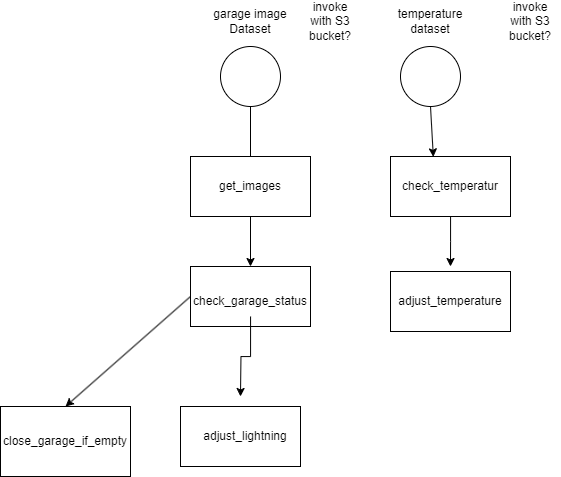

The diagram above was exported from draw.io. Its source (the exported page's mxGraphModel, read from the mxfile embedded in the PNG):
<mxGraphModel dx="1059" dy="595" grid="1" gridSize="10" guides="1" tooltips="1" connect="1" arrows="1" fold="1" page="1" pageScale="1" pageWidth="827" pageHeight="1169" math="0" shadow="0">
  <root>
    <mxCell id="0" />
    <mxCell id="1" parent="0" />
    <mxCell id="1XF6g0HZGHaRCWo6rkq1-6" value="" style="edgeStyle=orthogonalEdgeStyle;rounded=0;orthogonalLoop=1;jettySize=auto;html=1;entryX=0.5;entryY=0;entryDx=0;entryDy=0;entryPerimeter=0;" parent="1" source="1XF6g0HZGHaRCWo6rkq1-1" target="1XF6g0HZGHaRCWo6rkq1-7" edge="1">
      <mxGeometry relative="1" as="geometry" />
    </mxCell>
    <mxCell id="1XF6g0HZGHaRCWo6rkq1-1" value="" style="ellipse;whiteSpace=wrap;html=1;aspect=fixed;" parent="1" vertex="1">
      <mxGeometry x="310" y="60" width="60" height="60" as="geometry" />
    </mxCell>
    <mxCell id="1XF6g0HZGHaRCWo6rkq1-2" value="garage image Dataset" style="text;html=1;strokeColor=none;fillColor=none;align=center;verticalAlign=middle;whiteSpace=wrap;rounded=0;" parent="1" vertex="1">
      <mxGeometry x="300" y="20" width="80" height="30" as="geometry" />
    </mxCell>
    <mxCell id="1XF6g0HZGHaRCWo6rkq1-3" value="" style="rounded=0;whiteSpace=wrap;html=1;" parent="1" vertex="1">
      <mxGeometry x="280" y="170" width="120" height="60" as="geometry" />
    </mxCell>
    <mxCell id="1XF6g0HZGHaRCWo6rkq1-7" value="" style="rounded=0;whiteSpace=wrap;html=1;" parent="1" vertex="1">
      <mxGeometry x="280" y="280" width="120" height="60" as="geometry" />
    </mxCell>
    <mxCell id="1XF6g0HZGHaRCWo6rkq1-11" value="" style="edgeStyle=orthogonalEdgeStyle;rounded=0;orthogonalLoop=1;jettySize=auto;html=1;" parent="1" source="1XF6g0HZGHaRCWo6rkq1-5" edge="1">
      <mxGeometry relative="1" as="geometry">
        <mxPoint x="330" y="410" as="targetPoint" />
      </mxGeometry>
    </mxCell>
    <mxCell id="1XF6g0HZGHaRCWo6rkq1-5" value="check_garage_status" style="text;html=1;strokeColor=none;fillColor=none;align=center;verticalAlign=middle;whiteSpace=wrap;rounded=0;" parent="1" vertex="1">
      <mxGeometry x="295" y="300" width="90" height="30" as="geometry" />
    </mxCell>
    <mxCell id="1XF6g0HZGHaRCWo6rkq1-8" value="get_images" style="text;html=1;strokeColor=none;fillColor=none;align=center;verticalAlign=middle;whiteSpace=wrap;rounded=0;" parent="1" vertex="1">
      <mxGeometry x="310" y="185" width="60" height="30" as="geometry" />
    </mxCell>
    <mxCell id="1XF6g0HZGHaRCWo6rkq1-9" value="" style="rounded=0;whiteSpace=wrap;html=1;" parent="1" vertex="1">
      <mxGeometry x="270" y="420" width="120" height="60" as="geometry" />
    </mxCell>
    <mxCell id="1XF6g0HZGHaRCWo6rkq1-10" value="adjust_lightning" style="text;html=1;strokeColor=none;fillColor=none;align=center;verticalAlign=middle;whiteSpace=wrap;rounded=0;" parent="1" vertex="1">
      <mxGeometry x="290" y="435" width="90" height="30" as="geometry" />
    </mxCell>
    <mxCell id="1XF6g0HZGHaRCWo6rkq1-12" value="" style="rounded=0;whiteSpace=wrap;html=1;" parent="1" vertex="1">
      <mxGeometry x="90" y="420" width="130" height="70" as="geometry" />
    </mxCell>
    <mxCell id="1XF6g0HZGHaRCWo6rkq1-13" value="close_garage_if_empty" style="text;html=1;strokeColor=none;fillColor=none;align=center;verticalAlign=middle;whiteSpace=wrap;rounded=0;" parent="1" vertex="1">
      <mxGeometry x="125" y="440" width="60" height="30" as="geometry" />
    </mxCell>
    <mxCell id="1XF6g0HZGHaRCWo6rkq1-15" value="" style="endArrow=classic;html=1;rounded=0;exitX=0;exitY=0.5;exitDx=0;exitDy=0;entryX=0.5;entryY=0;entryDx=0;entryDy=0;" parent="1" source="1XF6g0HZGHaRCWo6rkq1-7" target="1XF6g0HZGHaRCWo6rkq1-12" edge="1">
      <mxGeometry width="50" height="50" relative="1" as="geometry">
        <mxPoint x="430" y="260" as="sourcePoint" />
        <mxPoint x="480" y="210" as="targetPoint" />
      </mxGeometry>
    </mxCell>
    <mxCell id="1XF6g0HZGHaRCWo6rkq1-17" value="" style="ellipse;whiteSpace=wrap;html=1;aspect=fixed;" parent="1" vertex="1">
      <mxGeometry x="490" y="60" width="60" height="60" as="geometry" />
    </mxCell>
    <mxCell id="1XF6g0HZGHaRCWo6rkq1-18" value="temperature dataset" style="text;html=1;strokeColor=none;fillColor=none;align=center;verticalAlign=middle;whiteSpace=wrap;rounded=0;" parent="1" vertex="1">
      <mxGeometry x="490" y="20" width="60" height="30" as="geometry" />
    </mxCell>
    <mxCell id="1XF6g0HZGHaRCWo6rkq1-24" value="" style="edgeStyle=orthogonalEdgeStyle;rounded=0;orthogonalLoop=1;jettySize=auto;html=1;" parent="1" source="1XF6g0HZGHaRCWo6rkq1-19" edge="1">
      <mxGeometry relative="1" as="geometry">
        <mxPoint x="540" y="280" as="targetPoint" />
      </mxGeometry>
    </mxCell>
    <mxCell id="1XF6g0HZGHaRCWo6rkq1-19" value="" style="rounded=0;whiteSpace=wrap;html=1;" parent="1" vertex="1">
      <mxGeometry x="480" y="170" width="120" height="60" as="geometry" />
    </mxCell>
    <mxCell id="1XF6g0HZGHaRCWo6rkq1-20" value="check_temperatur" style="text;html=1;strokeColor=none;fillColor=none;align=center;verticalAlign=middle;whiteSpace=wrap;rounded=0;" parent="1" vertex="1">
      <mxGeometry x="510" y="185" width="60" height="30" as="geometry" />
    </mxCell>
    <mxCell id="1XF6g0HZGHaRCWo6rkq1-21" value="" style="rounded=0;whiteSpace=wrap;html=1;" parent="1" vertex="1">
      <mxGeometry x="480" y="285" width="120" height="60" as="geometry" />
    </mxCell>
    <mxCell id="1XF6g0HZGHaRCWo6rkq1-22" value="adjust_temperature" style="text;html=1;strokeColor=none;fillColor=none;align=center;verticalAlign=middle;whiteSpace=wrap;rounded=0;" parent="1" vertex="1">
      <mxGeometry x="510" y="300" width="60" height="30" as="geometry" />
    </mxCell>
    <mxCell id="1XF6g0HZGHaRCWo6rkq1-23" value="" style="endArrow=classic;html=1;rounded=0;exitX=0.5;exitY=1;exitDx=0;exitDy=0;entryX=0.357;entryY=0.006;entryDx=0;entryDy=0;entryPerimeter=0;" parent="1" source="1XF6g0HZGHaRCWo6rkq1-17" target="1XF6g0HZGHaRCWo6rkq1-19" edge="1">
      <mxGeometry width="50" height="50" relative="1" as="geometry">
        <mxPoint x="430" y="260" as="sourcePoint" />
        <mxPoint x="480" y="210" as="targetPoint" />
      </mxGeometry>
    </mxCell>
    <mxCell id="e8-JTTOdR-O92MGhKaTS-1" value="invoke with S3 bucket?" style="text;html=1;strokeColor=none;fillColor=none;align=center;verticalAlign=middle;whiteSpace=wrap;rounded=0;" vertex="1" parent="1">
      <mxGeometry x="590" y="20" width="60" height="30" as="geometry" />
    </mxCell>
    <mxCell id="e8-JTTOdR-O92MGhKaTS-2" value="invoke with S3 bucket?" style="text;html=1;strokeColor=none;fillColor=none;align=center;verticalAlign=middle;whiteSpace=wrap;rounded=0;" vertex="1" parent="1">
      <mxGeometry x="390" y="20" width="60" height="30" as="geometry" />
    </mxCell>
  </root>
</mxGraphModel>